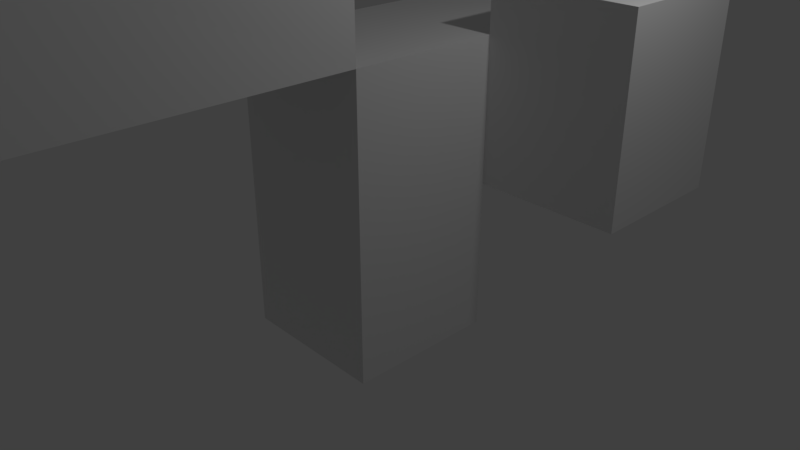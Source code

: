 # Source: LECTURE_extruding.blend  (saved by Blender 2.79.0; exported with 4.5.12 LTS)
import bpy
from mathutils import Matrix  # noqa: F401  (used for matrix-valued properties, if any)

bpy.ops.wm.read_factory_settings(use_empty=True)
scene = bpy.context.scene
scene.name = 'Scene'

# ---- collections
col_collection_1 = bpy.data.collections.new('Collection 1'); scene.collection.children.link(col_collection_1)

# ---- materials (node trees are filled in below, after node groups)
mat_material = bpy.data.materials.new('Material')
mat_material.alpha_threshold = 0.0
mat_material.use_transparent_shadow = False
mat_material.roughness = 0.5
mat_material.line_color = (0.0, 0.0, 0.0, 1.0)

# ---- material node trees

# ---- world
world_world = bpy.data.worlds.new('World'); scene.world = world_world
world_world.color = (0.05088, 0.05088, 0.05088)
world_world.use_sun_shadow = False
world_world.sun_shadow_jitter_overblur = 0.0
world_world.cycles.sampling_method = 'MANUAL'

# ---- cameras
cam_camera = bpy.data.cameras.new('Camera')
cam_camera.clip_end = 100.0
cam_camera.lens = 35.0
cam_camera.sensor_width = 32.0
cam_camera.sensor_height = 18.0
cam_camera.ortho_scale = 7.314
cam_camera.dof.focus_distance = 0.0
cam_camera.dof.aperture_fstop = 128.0

# ---- lights
light_lamp = bpy.data.lights.new('Lamp', 'POINT')
light_lamp.transmission_factor = 0.0
light_lamp.cutoff_distance = 30.0
light_lamp.energy = 100.0
light_lamp.shadow_buffer_clip_start = 1.001
light_lamp.shadow_soft_size = 0.1
light_lamp.shadow_maximum_resolution = 0.006
light_lamp.use_absolute_resolution = True

# ---- meshes
me_cube = bpy.data.meshes.new('Cube')
me_cube.from_pydata([(1.0, 1.0, -1.0), (1.0, -1.0, -1.0), (-1.0, -1.0, -1.0), (-1.0, 1.0, -1.0), (1.0, 1.0, 1.0), (1.0, -1.0, 1.0), (-1.0, -1.0, 1.0), (-1.0, 1.0, 1.0), (1.0, 1.0, 2.852), (1.0, -1.0, 2.852), (-1.0, 1.0, 2.852), (-1.0, -1.0, 2.852), (1.0, 2.836, 1.0), (-1.0, 2.836, 1.0), (1.0, 2.836, 2.852), (-1.0, 2.836, 2.852), (2.876, 1.0, 2.852), (2.876, 1.0, 1.0), (2.876, 2.836, 2.852), (2.876, 2.836, 1.0), (1.0, 2.836, 3.465), (1.0, 1.0, 3.465), (2.876, 2.836, 3.465), (2.876, 1.0, 3.465), (1.0, -4.794, 2.852), (-1.0, -4.794, 2.852), (1.0, -1.0, 4.494), (-1.0, -1.0, 4.494), (-1.0, -4.794, 4.494), (1.506, -4.474, 5.353), (3.363, -4.525, 5.29), (3.635, -5.317, 3.22), (1.254, -5.749, 2.0), (-1.366, -5.15, 3.475), (-1.357, -4.272, 5.778), (0.9749, -4.789, 4.506), (1.0, -2.587, -0.1087), (1.0, -3.918, -1.122), (1.0, -3.576, -2.465), (1.0, -1.684, -3.283), (1.0, 0.7215, -3.039), (1.0, 0.8559, -1.757), (1.0, -0.2186, -1.098)], [(29, 30), (30, 31), (31, 32), (32, 33), (33, 34), (34, 35), (35, 29), (1, 36), (36, 37), (37, 38), (38, 39), (39, 40), (40, 41), (41, 42), (42, 1)], [(0, 1, 2, 3), (4, 7, 13, 12), (0, 4, 5, 1), (1, 5, 6, 2), (2, 6, 7, 3), (4, 0, 3, 7), (8, 10, 11, 9), (6, 5, 9, 11), (5, 4, 8, 9), (7, 6, 11, 10), (12, 13, 15, 14), (7, 10, 15, 13), (16, 18, 22, 23), (10, 8, 14, 15), (16, 17, 19, 18), (4, 12, 19, 17), (12, 14, 18, 19), (8, 4, 17, 16), (20, 21, 23, 22), (14, 8, 21, 20), (8, 16, 23, 21), (18, 14, 20, 22), (11, 27, 26, 9), (27, 28, 35, 26), (25, 28, 27, 11), (9, 26, 35, 24), (24, 35, 28, 25), (9, 24, 25, 11)])
me_cube.materials.append(mat_material)
me_cube.use_remesh_preserve_volume = False
me_cube.use_remesh_preserve_attributes = False
me_cube.use_mirror_vertex_groups = False
me_cube.update()

# ---- objects
ob_cube = bpy.data.objects.new('Cube', me_cube)
ob_lamp = bpy.data.objects.new('Lamp', light_lamp)
ob_camera = bpy.data.objects.new('Camera', cam_camera)

# ---- transforms, parenting, visibility, modifiers, constraints
ob_cube.location = (0.0, 0.0, 0.0)
ob_cube.lock_rotations_4d = False
ob_cube.empty_display_type = 'ARROWS'
ob_cube.lineart.crease_threshold = 0.0
ob_lamp.location = (4.076, 1.005, 5.904)
ob_lamp.rotation_euler = (0.6503, 0.05522, 1.866)
ob_lamp.lock_rotations_4d = False
ob_lamp.empty_display_type = 'ARROWS'
ob_lamp.color = (0.0, 0.0, 0.0, 0.0)
ob_lamp.lineart.crease_threshold = 0.0
ob_camera.location = (7.481, -6.508, 5.344)
ob_camera.rotation_euler = (1.109, 0.0, 0.8149)
ob_camera.lock_rotations_4d = False
ob_camera.empty_display_type = 'ARROWS'
ob_camera.color = (0.0, 0.0, 0.0, 0.0)
ob_camera.display_type = 'WIRE'
ob_camera.lineart.crease_threshold = 0.0

# ---- collection membership
col_collection_1.objects.link(ob_cube)
col_collection_1.objects.link(ob_lamp)
col_collection_1.objects.link(ob_camera)

# ---- scene / render settings (as saved in the file)
scene.camera = ob_camera
scene.frame_start = 1; scene.frame_end = 250; scene.frame_set(1)
scene.render.engine = 'BLENDER_EEVEE_NEXT'
scene.render.resolution_percentage = 50
scene.render.dither_intensity = 0.0
scene.cycles.use_denoising = False
scene.cycles.samples = 128
scene.cycles.sampling_pattern = 'TABULATED_SOBOL'
scene.cycles.use_adaptive_sampling = False
scene.cycles.use_light_tree = False
scene.cycles.blur_glossy = 0.0
scene.cycles.sample_clamp_indirect = 0.0
scene.view_settings.view_transform = 'Standard'
bpy.context.view_layer.update()
